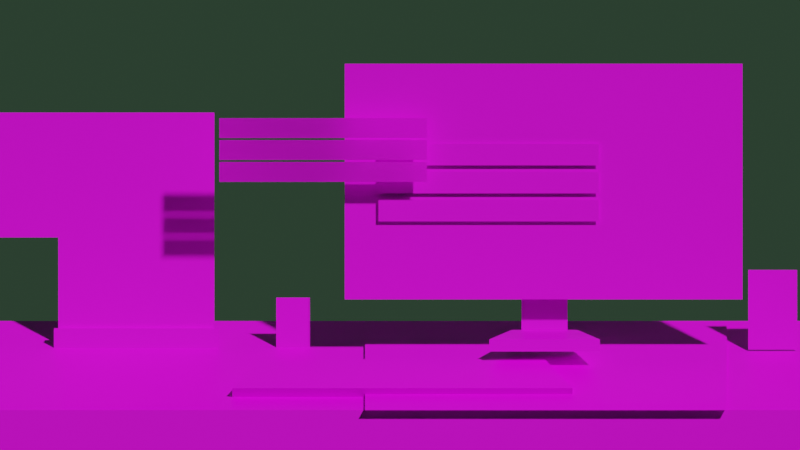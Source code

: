 # Source: Teleprompt.blend  (saved by Blender 2.93.21; exported with 4.5.12 LTS)
import bpy
from mathutils import Matrix  # noqa: F401  (used for matrix-valued properties, if any)

bpy.ops.wm.read_factory_settings(use_empty=True)
scene = bpy.context.scene
scene.name = 'Scene'

# ---- collections
col_collection = bpy.data.collections.new('Collection'); scene.collection.children.link(col_collection)
col_reference = bpy.data.collections.new('Reference'); scene.collection.children.link(col_reference)

# ---- images (referenced by path relative to the original .blend; pixels are not part of the script)
import os
ASSET_DIR = os.environ.get("B2B_ASSET_DIR", "")  # directory of the original .blend (textures are referenced by path, not embedded)
HERE = os.path.dirname(os.path.abspath(__file__))  # packed textures are extracted next to this script under _unpacked/

def load_image(name, relpath, width, height, colorspace="sRGB"):
    """Load a texture the original file referenced (path relative to the .blend, or extracted next to this script)."""
    p = next((c for c in (os.path.join(HERE, relpath), os.path.join(ASSET_DIR, relpath)) if relpath and os.path.exists(c)), "")
    if p:
        img = bpy.data.images.load(p, check_existing=True)
        img.name = name
    else:  # same state as the original file: an image datablock whose file is absent (Cycles renders it pink)
        img = bpy.data.images.new(name, width, height)
        img.source = "FILE"
        img.filepath = "//" + (relpath or name)
    img.colorspace_settings.name = colorspace
    return img
img_telepromt__1__sheet_png = load_image('telepromt (1)-Sheet.png', 'telepromt (1)-Sheet.png', 1024, 1024, 'sRGB')
img_telepromt__3__png = load_image('telepromt (3).png', 'telepromt (3).png', 1024, 1024, 'sRGB')

# ---- materials (node trees are filled in below, after node groups)
mat_material = bpy.data.materials.new('Material')
mat_material.surface_render_method = 'BLENDED'
mat_material.blend_method = 'BLEND'
mat_material.alpha_threshold = 0.0
mat_material.line_color = (0.0, 0.0, 0.0, 1.0)
mat_material_001 = bpy.data.materials.new('Material.001')
mat_material_001.use_transparent_shadow = False

# ---- material node trees
mat_material.use_nodes = True; mat_material.node_tree.nodes.clear()
_N = mat_material.node_tree.nodes; _L = mat_material.node_tree.links
n0 = _N.new('ShaderNodeOutputMaterial'); n0.name = 'Material Output'; n0.location = (300, 300)
n1 = _N.new('ShaderNodeBsdfPrincipled'); n1.name = 'Principled BSDF'; n1.location = (10, 300)
n1.distribution = 'GGX'
n1.subsurface_method = 'BURLEY'
n1.inputs[2].default_value = 0.4
n1.inputs[3].default_value = 1.45
n1.inputs[27].default_value = (0.0, 0.0, 0.0, 1.0)
n1.inputs[28].default_value = 1.0
n2 = _N.new('ShaderNodeTexImage'); n2.name = 'Image Texture'; n2.location = (-375, 224)
n2.image = img_telepromt__1__sheet_png
n2.interpolation = 'Closest'
_L.new(n1.outputs[0], n0.inputs[0])
_L.new(n2.outputs[0], n1.inputs[0])
_L.new(n2.outputs[1], n1.inputs[4])
n0.is_active_output = True
mat_material_001.use_nodes = True; mat_material_001.node_tree.nodes.clear()
_N = mat_material_001.node_tree.nodes; _L = mat_material_001.node_tree.links
n0 = _N.new('ShaderNodeBsdfPrincipled'); n0.name = 'Principled BSDF'; n0.location = (10, 300)
n0.distribution = 'GGX'
n0.subsurface_method = 'BURLEY'
n0.inputs[3].default_value = 1.45
n0.inputs[27].default_value = (0.0, 0.0, 0.0, 1.0)
n0.inputs[28].default_value = 1.0
n1 = _N.new('ShaderNodeOutputMaterial'); n1.name = 'Material Output'; n1.location = (300, 300)
n2 = _N.new('ShaderNodeTexImage'); n2.name = 'Image Texture'; n2.location = (-424, 272)
n2.image = img_telepromt__3__png
_L.new(n0.outputs[0], n1.inputs[0])
_L.new(n2.outputs[0], n0.inputs[0])
n1.is_active_output = True

# ---- world
world_world = bpy.data.worlds.new('World'); scene.world = world_world
world_world.use_nodes = True; world_world.node_tree.nodes.clear()
_N = world_world.node_tree.nodes; _L = world_world.node_tree.links
n0 = _N.new('ShaderNodeOutputWorld'); n0.name = 'World Output'; n0.location = (300, 300)
n1 = _N.new('ShaderNodeBackground'); n1.name = 'Background'; n1.location = (10, 300)
n1.inputs[0].default_value = (0.02217, 0.04231, 0.02624, 1.0)
_L.new(n1.outputs[0], n0.inputs[0])
n0.is_active_output = True
world_world.color = (0.05088, 0.05088, 0.05088)
world_world.use_sun_shadow = False
world_world.sun_shadow_jitter_overblur = 0.0

# ---- cameras
cam_camera = bpy.data.cameras.new('Camera')
cam_camera.type = 'ORTHO'
cam_camera.clip_end = 100.0
cam_camera.ortho_scale = 7.314

# ---- meshes
me_cube_001 = bpy.data.meshes.new('Cube.001')
me_cube_001.from_pydata([(-3.673, -1.0, -1.0), (-3.673, -1.0, 0.9845), (-3.673, 1.0, -1.0), (-3.673, 1.0, 1.8), (3.673, -1.0, -1.0), (3.673, -1.0, 0.9845), (3.673, 1.0, -1.0), (3.673, 1.0, 1.8)], [], [(0, 1, 3, 2), (2, 3, 7, 6), (6, 7, 5, 4), (4, 5, 1, 0), (2, 6, 4, 0), (7, 3, 1, 5)])
_uv = me_cube_001.uv_layers.new(name='UVMap')
_uv.uv.foreach_set('vector', [0.2639, 0.8781, 0.2639, 0.8781, 0.2639, 0.8781, 0.2639, 0.8781, 0.2639, 0.8781, 0.2639, 0.8781, 0.2639, 0.8781, 0.2639, 0.8781, 0.2639, 0.8781, 0.2639, 0.8781, 0.2639, 0.8781, 0.2639, 0.8781, 0.1078, 0.8777, 0.1078, 0.8777, 0.1078, 0.8777, 0.1078, 0.8777, 0.2639, 0.8781, 0.2639, 0.8781, 0.2639, 0.8781, 0.2639, 0.8781, 0.2885, 0.8875, 0.2885, 0.8875, 0.2885, 0.8875, 0.2885, 0.8875])
me_cube_001.materials.append(mat_material)
me_cube_001.use_remesh_fix_poles = True
me_cube_001.use_remesh_preserve_attributes = False
me_cube_001.update()
me_plane_002 = bpy.data.meshes.new('Plane.002')
me_plane_002.from_pydata([(-1.0, -0.9719, -1.227e-09), (1.0, -0.9719, -1.227e-09), (-1.0, 1.0, 0.0), (1.0, 1.0, 0.0), (-1.056, -0.9719, -1.227e-09), (1.056, -0.9719, -1.227e-09), (-1.056, -0.9719, 0.07656), (1.056, -0.9719, 0.07656), (-1.056, -1.154, 0.07656), (1.056, -1.154, 0.07656), (-1.0, -0.1413, -7.104e-10), (1.0, -0.1413, -7.104e-10), (-1.778, 1.0, 0.0), (-1.778, -0.1413, -7.104e-10)], [], [(10, 11, 3, 2), (1, 0, 4, 5), (5, 4, 6, 7), (7, 6, 8, 9), (0, 1, 11, 10), (10, 2, 12, 13)])
_uv = me_plane_002.uv_layers.new(name='UVMap')
_uv.uv.foreach_set('vector', [0.03282, 0.6546, 0.08174, 0.6546, 0.08174, 0.6721, 0.03282, 0.6721, 1.0, 0.0, 0.0, 0.0, 0.0, 0.0, 1.0, 0.0, 0.04968, 0.5786, 0.04968, 0.5786, 0.04968, 0.5786, 0.04968, 0.5786, 0.08292, 0.5795, 0.03167, 0.5795, 0.03167, 0.5768, 0.08292, 0.5768, 0.03282, 0.6418, 0.08174, 0.6418, 0.08174, 0.6546, 0.03282, 0.6546, 0.03299, 0.5921, 0.03299, 0.6094, 0.01364, 0.6094, 0.01364, 0.5921])
me_plane_002.materials.append(mat_material)
me_plane_002.use_remesh_fix_poles = True
me_plane_002.use_remesh_preserve_attributes = False
me_plane_002.update()
me_cube_002 = bpy.data.meshes.new('Cube.002')
me_cube_002.from_pydata([(-1.083, -1.23, -0.4801), (-1.083, -1.283, 0.8435), (-0.9041, 0.7666, -0.5188), (-0.9041, 0.7104, 0.7658), (1.114, -1.23, -0.4801), (1.114, -1.283, 0.8435), (0.9343, 0.7666, -0.5188), (0.9343, 0.7104, 0.7658)], [], [(0, 1, 3, 2), (2, 3, 7, 6), (6, 7, 5, 4), (4, 5, 1, 0), (2, 6, 4, 0), (7, 3, 1, 5)])
_uv = me_cube_002.uv_layers.new(name='UVMap')
_uv.uv.foreach_set('vector', [0.375, 0.0, 0.625, 0.0, 0.625, 0.25, 0.375, 0.25, 0.375, 0.25, 0.625, 0.25, 0.625, 0.5, 0.375, 0.5, 0.375, 0.5, 0.625, 0.5, 0.625, 0.75, 0.375, 0.75, 0.1795, 0.8198, 0.1795, 0.8211, 0.0721, 0.8211, 0.0721, 0.8198, 0.125, 0.5, 0.375, 0.5, 0.375, 0.75, 0.125, 0.75, 0.1705, 0.8252, 0.08124, 0.8252, 0.07253, 0.8212, 0.1792, 0.8212])
me_cube_002.materials.append(mat_material)
me_cube_002.use_remesh_fix_poles = True
me_cube_002.use_remesh_preserve_attributes = False
me_cube_002.update()
me_cube_003 = bpy.data.meshes.new('Cube.003')
me_cube_003.from_pydata([(-1.0, -1.0, -1.0), (-1.0, -1.0, -0.4169), (-0.5948, 1.0, -1.0), (-0.5948, 1.0, 0.04124), (1.0, -1.0, -1.0), (1.0, -1.0, -0.4169), (0.5948, 1.0, -1.0), (0.5948, 1.0, 0.04124)], [], [(0, 1, 3, 2), (2, 3, 7, 6), (6, 7, 5, 4), (4, 5, 1, 0), (2, 6, 4, 0), (7, 3, 1, 5)])
_uv = me_cube_003.uv_layers.new(name='UVMap')
_uv.uv.foreach_set('vector', [0.375, 0.0, 0.625, 0.0, 0.625, 0.25, 0.375, 0.25, 0.375, 0.25, 0.625, 0.25, 0.625, 0.5, 0.375, 0.5, 0.375, 0.5, 0.625, 0.5, 0.625, 0.75, 0.375, 0.75, 0.1876, 0.7637, 0.1876, 0.7654, 0.1528, 0.7654, 0.1528, 0.7637, 0.125, 0.5, 0.375, 0.5, 0.375, 0.75, 0.125, 0.75, 0.1805, 0.7668, 0.16, 0.7668, 0.1529, 0.7655, 0.1875, 0.7655])
me_cube_003.materials.append(mat_material)
me_cube_003.use_remesh_fix_poles = True
me_cube_003.use_remesh_preserve_attributes = False
me_cube_003.update()
me_cube_004 = bpy.data.meshes.new('Cube.004')
me_cube_004.from_pydata([(-1.0, -1.0, -2.598), (-1.0, -1.0, 1.0), (-1.0, 1.0, -2.598), (-1.0, 1.0, 1.0), (1.0, -1.0, -2.598), (1.0, -1.0, 1.0), (1.0, 1.0, -2.598), (1.0, 1.0, 1.0)], [], [(0, 1, 3, 2), (2, 3, 7, 6), (6, 7, 5, 4), (4, 5, 1, 0), (2, 6, 4, 0), (7, 3, 1, 5)])
_uv = me_cube_004.uv_layers.new(name='UVMap')
_uv.uv.foreach_set('vector', [0.375, 0.0, 0.625, 0.0, 0.625, 0.25, 0.375, 0.25, 0.375, 0.25, 0.625, 0.25, 0.625, 0.5, 0.375, 0.5, 0.375, 0.5, 0.625, 0.5, 0.625, 0.75, 0.375, 0.75, 0.1775, 0.7668, 0.1775, 0.7709, 0.1628, 0.7709, 0.1628, 0.7668, 0.125, 0.5, 0.375, 0.5, 0.375, 0.75, 0.125, 0.75, 0.625, 0.5, 0.875, 0.5, 0.875, 0.75, 0.625, 0.75])
me_cube_004.materials.append(mat_material)
me_cube_004.use_remesh_fix_poles = True
me_cube_004.use_remesh_preserve_attributes = False
me_cube_004.update()
me_plane_003 = bpy.data.meshes.new('Plane.003')
me_plane_003.from_pydata([(-1.0, -1.0, 0.0), (1.0, -1.0, 0.0), (-1.0, 1.0, 0.0), (1.0, 1.0, 0.0)], [], [(0, 1, 3, 2)])
_uv = me_plane_003.uv_layers.new(name='UVMap')
_uv.uv.foreach_set('vector', [0.1076, 0.7709, 0.2321, 0.7709, 0.2321, 0.8037, 0.1076, 0.8037])
me_plane_003.materials.append(mat_material)
me_plane_003.use_remesh_fix_poles = True
me_plane_003.use_remesh_preserve_attributes = False
me_plane_003.update()
me_plane_004 = bpy.data.meshes.new('Plane.004')
me_plane_004.from_pydata([(-1.0, -1.0, 0.0), (1.0, -1.0, 0.0), (-1.0, 1.0, 0.0), (1.0, 1.0, 0.0), (0.0, -1.0, 0.0), (0.0, 1.0, 0.0)], [], [(4, 1, 3, 5), (0, 4, 5, 2)])
_uv = me_plane_004.uv_layers.new(name='UVMap')
_uv.uv.foreach_set('vector', [0.09181, 0.3893, 0.09675, 0.3893, 0.09675, 0.3962, 0.09181, 0.3962, 0.08619, 0.4517, 0.09194, 0.4517, 0.09194, 0.4586, 0.08619, 0.4586])
me_plane_004.materials.append(mat_material)
me_plane_004.use_remesh_fix_poles = True
me_plane_004.use_remesh_preserve_attributes = False
me_plane_004.update()
me_cube_005 = bpy.data.meshes.new('Cube.005')
me_cube_005.from_pydata([(2.48, -1.0, -0.4075), (2.48, 1.0, 0.4075), (2.995, -1.0, -0.4075), (2.995, 1.0, 0.4075), (-0.3119, -1.0, -0.4075), (-0.3119, 1.0, 0.4075)], [], [(3, 1, 0, 2), (0, 1, 5, 4)])
_uv = me_cube_005.uv_layers.new(name='UVMap')
_uv.uv.foreach_set('vector', [0.2272, 0.8305, 0.2095, 0.8305, 0.2095, 0.818, 0.2272, 0.818, 0.2096, 0.8178, 0.2096, 0.8305, 0.1143, 0.8305, 0.1143, 0.8178])
me_cube_005.materials.append(mat_material)
me_cube_005.use_remesh_fix_poles = True
me_cube_005.use_remesh_preserve_attributes = False
me_cube_005.update()
me_plane = bpy.data.meshes.new('Plane')
me_plane.from_pydata([(-1.0, -1.0, 0.0), (1.0, -1.0, 0.0), (-1.0, 1.0, 0.0), (1.0, 1.0, 0.0)], [], [(0, 1, 3, 2)])
_uv = me_plane.uv_layers.new(name='UVMap')
_uv.uv.foreach_set('vector', [0.2337, 0.5139, 0.2491, 0.5139, 0.2491, 0.5251, 0.2337, 0.5251])
me_plane.materials.append(mat_material)
me_plane.use_remesh_fix_poles = True
me_plane.use_remesh_preserve_attributes = False
me_plane.update()
me_plane_006 = bpy.data.meshes.new('Plane.006')
me_plane_006.from_pydata([(-0.06904, -1.0, 0.0), (1.931, -1.0, 0.0), (-0.06904, 1.0, 0.0), (1.931, 1.0, 0.0)], [], [(0, 1, 3, 2)])
_uv = me_plane_006.uv_layers.new(name='UVMap')
_uv.uv.foreach_set('vector', [0.1193, 0.727, 0.1884, 0.727, 0.1884, 0.73, 0.1193, 0.73])
me_plane_006.materials.append(mat_material)
me_plane_006.use_remesh_fix_poles = True
me_plane_006.use_remesh_preserve_attributes = False
me_plane_006.update()
me_plane_007 = bpy.data.meshes.new('Plane.007')
me_plane_007.from_pydata([(-0.06904, -1.0, 0.0), (-0.06904, 1.0, 0.0), (1.931, -1.0, 0.0), (1.931, 1.0, 0.0)], [], [(0, 2, 3, 1)])
_uv = me_plane_007.uv_layers.new(name='UVMap')
_uv.uv.foreach_set('vector', [0.1193, 0.727, 0.1884, 0.727, 0.1884, 0.73, 0.1193, 0.73])
me_plane_007.materials.append(mat_material)
me_plane_007.use_remesh_fix_poles = True
me_plane_007.use_remesh_preserve_attributes = False
me_plane_007.update()
me_plane_008 = bpy.data.meshes.new('Plane.008')
me_plane_008.from_pydata([(-0.06904, -1.0, 0.0), (-0.06904, 1.0, 0.0), (1.931, -1.0, 0.0), (1.931, 1.0, 0.0)], [], [(0, 2, 3, 1)])
_uv = me_plane_008.uv_layers.new(name='UVMap')
_uv.uv.foreach_set('vector', [0.1193, 0.727, 0.1884, 0.727, 0.1884, 0.73, 0.1193, 0.73])
me_plane_008.materials.append(mat_material)
me_plane_008.use_remesh_fix_poles = True
me_plane_008.use_remesh_preserve_attributes = False
me_plane_008.update()
me_plane_009 = bpy.data.meshes.new('Plane.009')
me_plane_009.from_pydata([(-0.07386, -1.0, 0.0), (4.386, -1.0, 0.0), (-0.07386, 1.0, 0.0), (4.386, 1.0, 0.0)], [], [(0, 1, 3, 2)])
_uv = me_plane_009.uv_layers.new(name='UVMap')
_uv.uv.foreach_set('vector', [0.3351, 0.6944, 0.6389, 0.6944, 0.6389, 0.7377, 0.3351, 0.7377])
me_plane_009.materials.append(mat_material_001)
me_plane_009.use_remesh_fix_poles = True
me_plane_009.use_remesh_preserve_attributes = False
me_plane_009.update()
me_plane_010 = bpy.data.meshes.new('Plane.010')
me_plane_010.from_pydata([(-0.07386, -1.0, 0.0), (-0.07386, 1.0, 0.0), (4.386, -1.0, 0.0), (4.386, 1.0, 0.0)], [], [(0, 2, 3, 1)])
_uv = me_plane_010.uv_layers.new(name='UVMap')
_uv.uv.foreach_set('vector', [0.3351, 0.6944, 0.6389, 0.6944, 0.6389, 0.7377, 0.3351, 0.7377])
me_plane_010.materials.append(mat_material_001)
me_plane_010.use_remesh_fix_poles = True
me_plane_010.use_remesh_preserve_attributes = False
me_plane_010.update()
me_plane_011 = bpy.data.meshes.new('Plane.011')
me_plane_011.from_pydata([(-0.07386, -1.0, 0.0), (-0.07386, 1.0, 0.0), (4.386, -1.0, 0.0), (4.386, 1.0, 0.0)], [], [(0, 2, 3, 1)])
_uv = me_plane_011.uv_layers.new(name='UVMap')
_uv.uv.foreach_set('vector', [0.3351, 0.6944, 0.6389, 0.6944, 0.6389, 0.7377, 0.3351, 0.7377])
me_plane_011.materials.append(mat_material_001)
me_plane_011.use_remesh_fix_poles = True
me_plane_011.use_remesh_preserve_attributes = False
me_plane_011.update()
me_plane_001 = bpy.data.meshes.new('Plane.001')
me_plane_001.from_pydata([(-0.07386, -1.0, 0.0), (4.386, -1.0, 0.0), (-0.07386, 1.0, 0.0), (4.386, 1.0, 0.0)], [], [(0, 1, 3, 2)])
_uv = me_plane_001.uv_layers.new(name='UVMap')
_uv.uv.foreach_set('vector', [0.3351, 0.6944, 0.6389, 0.6944, 0.6389, 0.7377, 0.3351, 0.7377])
me_plane_001.materials.append(mat_material_001)
me_plane_001.use_remesh_fix_poles = True
me_plane_001.use_remesh_preserve_attributes = False
me_plane_001.update()
me_plane_005 = bpy.data.meshes.new('Plane.005')
me_plane_005.from_pydata([(-0.07386, -1.0, 0.0), (-0.07386, 1.0, 0.0), (4.386, -1.0, 0.0), (4.386, 1.0, 0.0)], [], [(0, 2, 3, 1)])
_uv = me_plane_005.uv_layers.new(name='UVMap')
_uv.uv.foreach_set('vector', [0.3351, 0.6944, 0.6389, 0.6944, 0.6389, 0.7377, 0.3351, 0.7377])
me_plane_005.materials.append(mat_material_001)
me_plane_005.use_remesh_fix_poles = True
me_plane_005.use_remesh_preserve_attributes = False
me_plane_005.update()
me_plane_015 = bpy.data.meshes.new('Plane.015')
me_plane_015.from_pydata([(-0.07386, -1.0, 0.0), (-0.07386, 1.0, 0.0), (4.386, -1.0, 0.0), (4.386, 1.0, 0.0)], [], [(0, 2, 3, 1)])
_uv = me_plane_015.uv_layers.new(name='UVMap')
_uv.uv.foreach_set('vector', [0.3351, 0.6944, 0.6389, 0.6944, 0.6389, 0.7377, 0.3351, 0.7377])
me_plane_015.materials.append(mat_material_001)
me_plane_015.use_remesh_fix_poles = True
me_plane_015.use_remesh_preserve_attributes = False
me_plane_015.update()
me_plane_016 = bpy.data.meshes.new('Plane.016')
me_plane_016.from_pydata([(-0.07386, -1.0, 0.0), (4.386, -1.0, 0.0), (-0.07386, 1.0, 0.0), (4.386, 1.0, 0.0)], [], [(0, 1, 3, 2)])
_uv = me_plane_016.uv_layers.new(name='UVMap')
_uv.uv.foreach_set('vector', [0.3351, 0.6944, 0.6389, 0.6944, 0.6389, 0.7377, 0.3351, 0.7377])
me_plane_016.materials.append(mat_material_001)
me_plane_016.use_remesh_fix_poles = True
me_plane_016.use_remesh_preserve_attributes = False
me_plane_016.update()
me_plane_017 = bpy.data.meshes.new('Plane.017')
me_plane_017.from_pydata([(-0.07386, -1.0, 0.0), (-0.07386, 1.0, 0.0), (4.386, -1.0, 0.0), (4.386, 1.0, 0.0)], [], [(0, 2, 3, 1)])
_uv = me_plane_017.uv_layers.new(name='UVMap')
_uv.uv.foreach_set('vector', [0.3351, 0.6944, 0.6389, 0.6944, 0.6389, 0.7377, 0.3351, 0.7377])
me_plane_017.materials.append(mat_material_001)
me_plane_017.use_remesh_fix_poles = True
me_plane_017.use_remesh_preserve_attributes = False
me_plane_017.update()
me_plane_018 = bpy.data.meshes.new('Plane.018')
me_plane_018.from_pydata([(-0.07386, -1.0, 0.0), (-0.07386, 1.0, 0.0), (4.386, -1.0, 0.0), (4.386, 1.0, 0.0)], [], [(0, 2, 3, 1)])
_uv = me_plane_018.uv_layers.new(name='UVMap')
_uv.uv.foreach_set('vector', [0.3351, 0.6944, 0.6389, 0.6944, 0.6389, 0.7377, 0.3351, 0.7377])
me_plane_018.materials.append(mat_material_001)
me_plane_018.use_remesh_fix_poles = True
me_plane_018.use_remesh_preserve_attributes = False
me_plane_018.update()
me_plane_012 = bpy.data.meshes.new('Plane.012')
me_plane_012.from_pydata([(-1.0, -1.0, 0.0), (1.0, -1.0, 0.0), (-1.0, 1.0, 0.0), (1.0, 1.0, 0.0)], [], [(0, 1, 3, 2)])
_uv = me_plane_012.uv_layers.new(name='UVMap')
_uv.uv.foreach_set('vector', [0.4601, 0.4896, 0.4601, 0.4896, 0.4601, 0.4896, 0.4601, 0.4896])
me_plane_012.materials.append(mat_material)
me_plane_012.use_remesh_fix_poles = True
me_plane_012.use_remesh_preserve_attributes = False
me_plane_012.update()
me_plane_013 = bpy.data.meshes.new('Plane.013')
me_plane_013.from_pydata([(-1.0, -1.0, 0.0), (-1.0, 1.0, 0.0), (1.0, -1.0, 0.0), (1.0, 1.0, 0.0)], [], [(0, 2, 3, 1)])
_uv = me_plane_013.uv_layers.new(name='UVMap')
_uv.uv.foreach_set('vector', [0.4601, 0.4896, 0.4601, 0.4896, 0.4601, 0.4896, 0.4601, 0.4896])
me_plane_013.materials.append(mat_material)
me_plane_013.use_remesh_fix_poles = True
me_plane_013.use_remesh_preserve_attributes = False
me_plane_013.update()
me_plane_014 = bpy.data.meshes.new('Plane.014')
me_plane_014.from_pydata([(-1.0, -1.0, 0.0), (-1.0, 1.0, 0.0), (1.0, -1.0, 0.0), (1.0, 1.0, 0.0)], [], [(0, 2, 3, 1)])
_uv = me_plane_014.uv_layers.new(name='UVMap')
_uv.uv.foreach_set('vector', [0.4601, 0.4896, 0.4601, 0.4896, 0.4601, 0.4896, 0.4601, 0.4896])
me_plane_014.materials.append(mat_material)
me_plane_014.use_remesh_fix_poles = True
me_plane_014.use_remesh_preserve_attributes = False
me_plane_014.update()

# ---- objects
ob_camera = bpy.data.objects.new('Camera', cam_camera)
ob_cube = bpy.data.objects.new('Cube', me_cube_001)
ob_plane = bpy.data.objects.new('Plane', me_plane_002)
ob_cube_001 = bpy.data.objects.new('Cube.001', me_cube_002)
ob_cube_002 = bpy.data.objects.new('Cube.002', me_cube_003)
ob_cube_003 = bpy.data.objects.new('Cube.003', me_cube_004)
ob_plane_001 = bpy.data.objects.new('Plane.001', me_plane_003)
ob_plane_002 = bpy.data.objects.new('Plane.002', me_plane_004)
ob_cube_004 = bpy.data.objects.new('Cube.004', me_cube_005)
ob_plane_003 = bpy.data.objects.new('Plane.003', me_plane)
ob_plane_006 = bpy.data.objects.new('Plane.006', me_plane_006)
ob_plane_004 = bpy.data.objects.new('Plane.004', me_plane_007)
ob_plane_005 = bpy.data.objects.new('Plane.005', me_plane_008)
ob_plane_007 = bpy.data.objects.new('Plane.007', me_plane_009)
ob_plane_008 = bpy.data.objects.new('Plane.008', me_plane_010)
ob_plane_009 = bpy.data.objects.new('Plane.009', me_plane_011)
ob_stuffs = bpy.data.objects.new('stuffs', None)
ob_plane_013 = bpy.data.objects.new('Plane.013', me_plane_001)
ob_plane_014 = bpy.data.objects.new('Plane.014', me_plane_005)
ob_plane_015 = bpy.data.objects.new('Plane.015', me_plane_015)
ob_stuffs_001 = bpy.data.objects.new('stuffs.001', None)
ob_plane_016 = bpy.data.objects.new('Plane.016', me_plane_016)
ob_plane_017 = bpy.data.objects.new('Plane.017', me_plane_017)
ob_plane_018 = bpy.data.objects.new('Plane.018', me_plane_018)
ob_stuffs_002 = bpy.data.objects.new('stuffs.002', None)
ob_empty = bpy.data.objects.new('Empty', None)
ob_plane_010 = bpy.data.objects.new('Plane.010', me_plane_012)
ob_plane_011 = bpy.data.objects.new('Plane.011', me_plane_013)
ob_plane_012 = bpy.data.objects.new('Plane.012', me_plane_014)

# ---- transforms, parenting, visibility, modifiers, constraints
ob_camera.location = (0.0, -11.41, 0.0)
ob_camera.rotation_euler = (1.571, 0.0, 0.0)
ob_camera.lock_rotations_4d = False
ob_camera.empty_display_type = 'ARROWS'
ob_camera.color = (0.0, 0.0, 0.0, 0.0)
ob_camera.display_type = 'WIRE'
ob_camera.lineart.crease_threshold = 0.0
ob_cube.location = (0.0, 0.0, -2.675)
ob_cube.scale = (1.204, 1.0, 1.0)
ob_cube.lineart.crease_threshold = 0.0
ob_plane.location = (-2.411, 0.4707, 0.03017)
ob_plane.rotation_euler = (1.571, -0.0, 0.0)
ob_plane.scale = (0.7132, 1.0, 1.0)
ob_plane.lineart.crease_threshold = 0.0
ob_cube_001.location = (-1.511e-17, -0.302, -1.371)
ob_cube_001.rotation_euler = (0.3823, 8.284e-17, 1.603e-17)
ob_cube_001.scale = (1.416, 0.3662, 0.07144)
ob_cube_001.lineart.crease_threshold = 0.0
ob_cube_002.location = (1.322, 4.153e-08, -0.9645)
ob_cube_002.scale = (0.5048, 0.189, 0.189)
ob_cube_002.lineart.crease_threshold = 0.0
ob_cube_003.location = (1.321, 0.2604, -0.7562)
ob_cube_003.scale = (0.21, 0.07938, 0.07938)
ob_cube_003.lineart.crease_threshold = 0.0
ob_plane_001.location = (1.313, -1.68e-08, 0.3993)
ob_plane_001.rotation_euler = (1.571, -0.0, 0.0)
ob_plane_001.scale = (1.818, 1.077, 1.077)
ob_plane_001.lineart.crease_threshold = 0.0
ob_plane_002.location = (-0.9769, 0.4036, -0.8901)
ob_plane_002.rotation_euler = (1.571, -0.0, 0.0)
ob_plane_002.scale = (0.1544, 0.2285, 0.2285)
ob_plane_002.lineart.crease_threshold = 0.0
ob_cube_004.location = (-0.007151, -0.07862, -1.283)
ob_cube_004.lineart.crease_threshold = 0.0
ob_plane_003.location = (3.407, 0.318, -0.7726)
ob_plane_003.rotation_euler = (1.571, -0.0, 0.0)
ob_plane_003.scale = (0.2231, 0.3643, 0.3643)
ob_plane_003.lineart.crease_threshold = 0.0
ob_plane_006.location = (-0.127, -0.03355, 0.6462)
ob_plane_006.rotation_euler = (1.571, -0.0, 0.0)
ob_plane_006.scale = (1.007, 0.09845, 0.3014)
ob_plane_006.lineart.crease_threshold = 0.0
ob_plane_004.location = (-0.127, -0.03355, 0.3902)
ob_plane_004.rotation_euler = (1.571, -0.0, 0.0)
ob_plane_004.scale = (1.007, 0.09845, 0.3014)
ob_plane_004.lineart.crease_threshold = 0.0
ob_plane_005.location = (-0.127, -0.03355, 0.1342)
ob_plane_005.rotation_euler = (1.571, -0.0, 0.0)
ob_plane_005.scale = (1.007, 0.09845, 0.3014)
ob_plane_005.lineart.crease_threshold = 0.0
ob_plane_007.parent = ob_stuffs
ob_plane_007.location = (-1.621, -0.1923, 0.8884)
ob_plane_007.rotation_euler = (1.571, -0.0, 0.0)
ob_plane_007.scale = (0.4258, 0.0911, 0.1495)
ob_plane_007.lineart.crease_threshold = 0.0
ob_plane_008.parent = ob_stuffs
ob_plane_008.location = (-1.621, -0.1923, 0.688)
ob_plane_008.rotation_euler = (1.571, -0.0, 0.0)
ob_plane_008.scale = (0.4258, 0.0911, 0.1495)
ob_plane_008.lineart.crease_threshold = 0.0
ob_plane_009.parent = ob_stuffs
ob_plane_009.location = (-1.621, -0.1923, 0.4876)
ob_plane_009.rotation_euler = (1.571, -0.0, 0.0)
ob_plane_009.scale = (0.4258, 0.0911, 0.1495)
ob_plane_009.lineart.crease_threshold = 0.0
ob_stuffs.location = (0.0, 0.0, 0.0)
ob_stuffs.lineart.crease_threshold = 0.0
ob_plane_013.parent = ob_stuffs_001
ob_plane_013.location = (-1.621, -0.1923, 0.8884)
ob_plane_013.rotation_euler = (1.571, -0.0, 0.0)
ob_plane_013.scale = (0.4258, 0.0911, 0.1495)
ob_plane_013.lineart.crease_threshold = 0.0
ob_plane_014.parent = ob_stuffs_001
ob_plane_014.location = (-1.621, -0.1923, 0.688)
ob_plane_014.rotation_euler = (1.571, -0.0, 0.0)
ob_plane_014.scale = (0.4258, 0.0911, 0.1495)
ob_plane_014.lineart.crease_threshold = 0.0
ob_plane_015.parent = ob_stuffs_001
ob_plane_015.location = (-1.621, -0.1923, 0.4876)
ob_plane_015.rotation_euler = (1.571, -0.0, 0.0)
ob_plane_015.scale = (0.4258, 0.0911, 0.1495)
ob_plane_015.lineart.crease_threshold = 0.0
ob_stuffs_001.location = (0.0, 0.0, 0.0)
ob_stuffs_001.lineart.crease_threshold = 0.0
ob_plane_016.parent = ob_stuffs_002
ob_plane_016.location = (-1.621, -0.1923, 0.8884)
ob_plane_016.rotation_euler = (1.571, -0.0, 0.0)
ob_plane_016.scale = (0.4258, 0.0911, 0.1495)
ob_plane_016.lineart.crease_threshold = 0.0
ob_plane_017.parent = ob_stuffs_002
ob_plane_017.location = (-1.621, -0.1923, 0.688)
ob_plane_017.rotation_euler = (1.571, -0.0, 0.0)
ob_plane_017.scale = (0.4258, 0.0911, 0.1495)
ob_plane_017.lineart.crease_threshold = 0.0
ob_plane_018.parent = ob_stuffs_002
ob_plane_018.location = (-1.621, -0.1923, 0.4876)
ob_plane_018.rotation_euler = (1.571, -0.0, 0.0)
ob_plane_018.scale = (0.4258, 0.0911, 0.1495)
ob_plane_018.lineart.crease_threshold = 0.0
ob_stuffs_002.location = (0.0, 0.0, 0.0)
ob_stuffs_002.lineart.crease_threshold = 0.0
ob_empty.location = (0.0, 0.0, 0.0)
ob_empty.rotation_euler = (1.571, -0.0, -0.0)
ob_empty.empty_display_type = 'IMAGE'
ob_empty.empty_display_size = 7.316
ob_empty.show_empty_image_perspective = False
ob_empty.use_empty_image_alpha = True
ob_empty.color = (1.0, 1.0, 1.0, 0.625)
ob_empty.lineart.crease_threshold = 0.0
ob_plane_010.location = (-1.982, -2.889e-08, 0.679)
ob_plane_010.rotation_euler = (1.571, -0.0, 0.0)
ob_plane_010.scale = (0.6439, 0.09001, 0.1005)
ob_plane_010.lineart.crease_threshold = 0.0
ob_plane_011.location = (-1.982, -1.575e-08, 0.3784)
ob_plane_011.rotation_euler = (1.571, -0.0, 0.0)
ob_plane_011.scale = (0.6439, 0.09001, 0.1005)
ob_plane_011.lineart.crease_threshold = 0.0
ob_plane_012.location = (-1.982, -2.612e-09, 0.07778)
ob_plane_012.rotation_euler = (1.571, -0.0, 0.0)
ob_plane_012.scale = (0.6439, 0.09001, 0.1005)
ob_plane_012.lineart.crease_threshold = 0.0

# ---- collection membership
col_collection.objects.link(ob_camera)
col_collection.objects.link(ob_cube)
col_collection.objects.link(ob_plane)
col_collection.objects.link(ob_cube_001)
col_collection.objects.link(ob_cube_002)
col_collection.objects.link(ob_cube_003)
col_collection.objects.link(ob_plane_001)
col_collection.objects.link(ob_plane_002)
col_collection.objects.link(ob_cube_004)
col_collection.objects.link(ob_plane_003)
col_collection.objects.link(ob_plane_006)
col_collection.objects.link(ob_plane_004)
col_collection.objects.link(ob_plane_005)
col_collection.objects.link(ob_plane_007)
col_collection.objects.link(ob_plane_008)
col_collection.objects.link(ob_plane_009)
col_collection.objects.link(ob_stuffs)
col_collection.objects.link(ob_plane_013)
col_collection.objects.link(ob_plane_014)
col_collection.objects.link(ob_plane_015)
col_collection.objects.link(ob_stuffs_001)
col_collection.objects.link(ob_plane_016)
col_collection.objects.link(ob_plane_017)
col_collection.objects.link(ob_plane_018)
col_collection.objects.link(ob_stuffs_002)
col_reference.objects.link(ob_empty)
col_reference.objects.link(ob_plane_010)
col_reference.objects.link(ob_plane_011)
col_reference.objects.link(ob_plane_012)
def _layer_coll(name, lc=None):
    lc = lc or bpy.context.view_layer.layer_collection
    for c in lc.children:
        if c.name == name: return c
        r = _layer_coll(name, c)
        if r: return r
_layer_coll('Reference').exclude = True

# ---- scene / render settings (as saved in the file)
scene.camera = ob_camera
scene.frame_start = 1; scene.frame_end = 250; scene.frame_set(1)
scene.render.engine = 'BLENDER_EEVEE_NEXT'
scene.cycles.use_denoising = False
scene.cycles.samples = 128
scene.cycles.sampling_pattern = 'TABULATED_SOBOL'
scene.cycles.use_adaptive_sampling = False
scene.cycles.use_light_tree = False
scene.view_settings.view_transform = 'Filmic'
bpy.context.view_layer.update()

# ---- added for rendering (the .blend has no usable light): sun
light_auto_sun = bpy.data.lights.new('AutoSun', 'SUN')
light_auto_sun.energy = 3.0
light_auto_sun.angle = 0.0523599
ob_auto_sun = bpy.data.objects.new('AutoSun', light_auto_sun)
scene.collection.objects.link(ob_auto_sun)
ob_auto_sun.rotation_euler = (0.872665, 0.174533, 0.523599)
bpy.context.view_layer.update()
